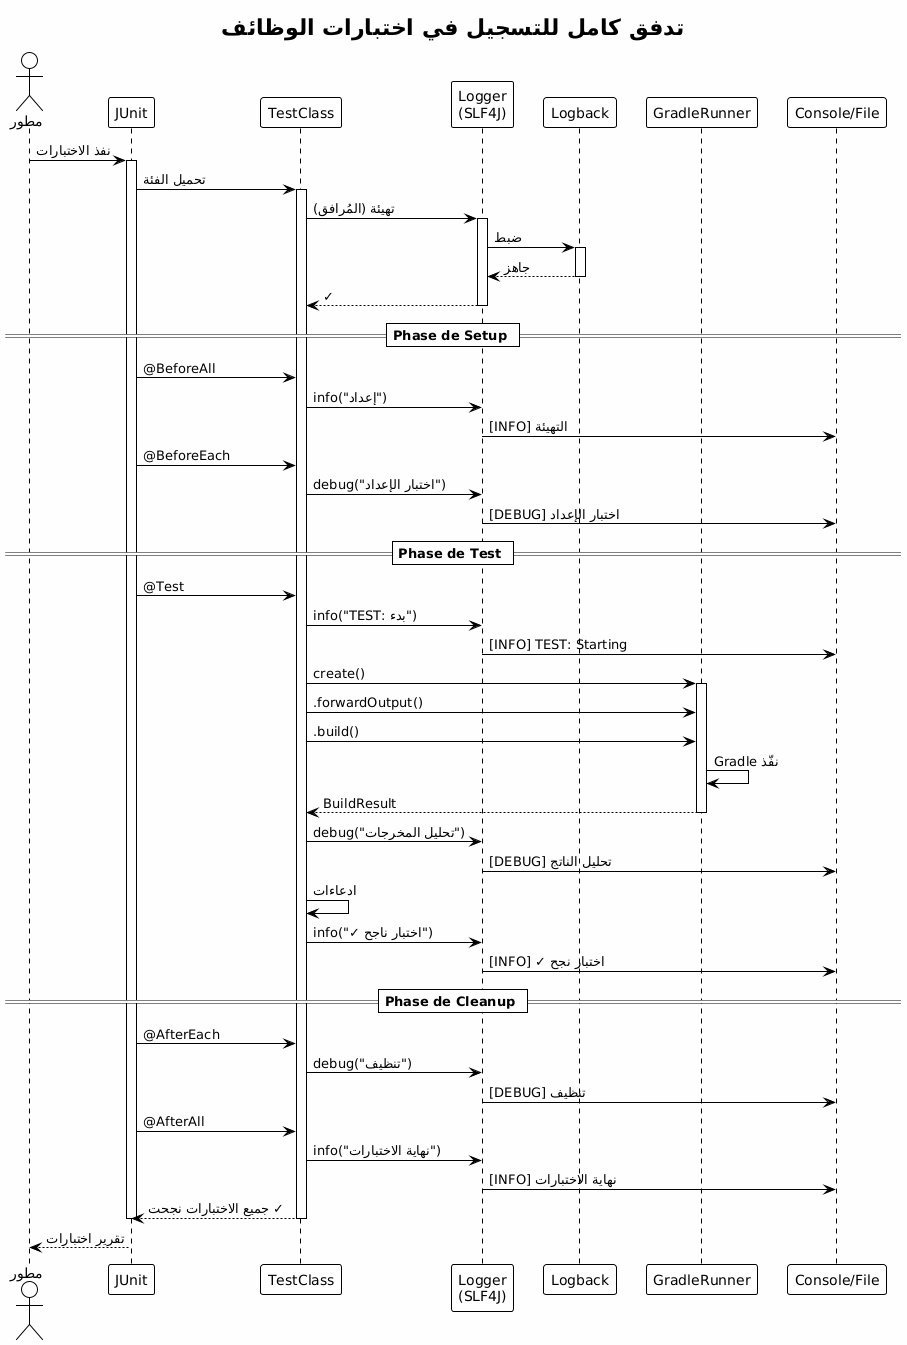

The diagram above was rendered by PlantUML. Its source (embedded in the PNG):
@startuml







<style>
  root {
    BackgroundColor white
    FontColor black
    FontName Verdana
    HyperLinkColor blue
    LineColor black
    LineThickness 1
    Margin 5
  }
  document {
    caption {
      LineThickness 0
    }
    footer {
      LineThickness 0
    }
    header {
      LineThickness 0
    }
    title {
      FontSize 22
      LineThickness 0
    }
  }
  node {
    MaximumWidth 300
  }
</style>

skinparam ArrowLollipopColor black
skinparam BackgroundColor white
skinparam DefaultFontName Verdana
skinparam DefaultMonospacedFontName Courier
skinparam LifelineStrategy nosolid
skinparam ParticipantPadding 10
skinparam SequenceLifeLineBorderColor black
skinparam Shadowing false
skinparam UseBetaStyle true

skinparam Activity {
  BackgroundColor white
  BarColor black
  BorderColor black
  FontColor black
  FontName Verdana
}
skinparam Boundary {
  FontColor black
}
skinparam Box {
  Padding 5
}
skinparam CircledCharacter {
  FontColor black
  FontName Courier
  Radius 9
}
skinparam Class {
  BackgroundColor white
  BorderColor black
  FontColor black
  FontName Verdana
}
skinparam ClassAttribute {
  FontColor black
  FontName Verdana
}
skinparam ClassStereotype {
  FontColor black
  FontName Verdana
}
skinparam Footer {
  FontColor black
  FontName Verdana
}
skinparam Header {
  FontColor black
  FontName Verdana
}
skinparam Hyperlink {
  Color blue
}
skinparam IconPackage {
  Color black
  BackgroundColor white
}
skinparam IconPrivate {
  Color black
  BackgroundColor white
}
skinparam IconProtected {
  Color black
  BackgroundColor white
}
skinparam IconPublic {
  Color black
  BackgroundColor white
}
skinparam Note {
  FontColor black
  FontName Verdana
}
skinparam Object {
  BorderColor black
}
skinparam Package {
  BorderColor black
  FontColor black
  FontName Verdana
}
skinparam State {
  BackgroundColor white
  BorderColor black
}
skinparam StereotypeA {
  BackgroundColor white
  BorderColor black
}
skinparam StereotypeC {
  BackgroundColor white
  BorderColor black
}
skinparam StereotypeE {
  BackgroundColor white
  BorderColor black
}
skinparam StereotypeI {
  BackgroundColor white
  BorderColor black
}
skinparam StereotypeN {
  BackgroundColor white
  BorderColor black
}
skinparam UseCaseStereoType {
  FontColor black
  FontName Verdana
}
skinparam backgroundColor #FEFEFE

title تدفق كامل للتسجيل في اختبارات الوظائف
actor "مطور" as dev
participant "JUnit" as junit
participant "TestClass" as test
participant "Logger\n(SLF4J)" as logger
participant "Logback" as logback
participant "GradleRunner" as runner
participant "Console/File" as output

dev -> junit : نفذ الاختبارات

activate junit
junit -> test : تحميل الفئة
activate test

test -> logger : تهيئة (المُرافق)
activate logger
logger -> logback : ضبط
activate logback
logback --> logger : جاهز
deactivate logback
logger --> test : ✓
deactivate logger

== Phase de Setup ==

junit -> test : @BeforeAll
test -> logger : info("إعداد")
logger -> output : [INFO] التهيئة

junit -> test : @BeforeEach
test -> logger : debug("اختبار الإعداد")
logger -> output : [DEBUG] اختبار الإعداد

== Phase de Test ==

junit -> test : @Test
test -> logger : info("TEST: بدء")
logger -> output : [INFO] TEST: Starting

test -> runner : create()
activate runner

test -> runner : .forwardOutput()
test -> runner : .build()

runner -> runner : نفّذ Gradle
runner --> test : BuildResult
deactivate runner

test -> logger : debug("تحليل المخرجات")
logger -> output : [DEBUG] تحليل الناتج

test -> test : ادعاءات
test -> logger : info("✓ اختبار ناجح")
logger -> output : [INFO] ✓ اختبار نجح

== Phase de Cleanup ==

junit -> test : @AfterEach
test -> logger : debug("تنظيف")
logger -> output : [DEBUG] تنظيف

junit -> test : @AfterAll
test -> logger : info("نهاية الاختبارات")
logger -> output : [INFO] نهاية الاختبارات

test --> junit : ✓ جميع الاختبارات نجحت
deactivate test
deactivate junit

dev <-- junit : تقرير اختبارات

@enduml